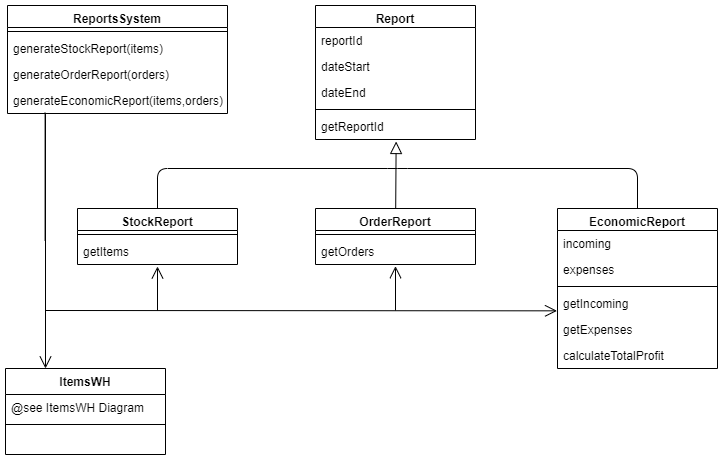

The diagram above was exported from draw.io. Its source (the exported page's mxGraphModel, read from the mxfile embedded in the PNG):
<mxGraphModel dx="1088" dy="649" grid="1" gridSize="10" guides="1" tooltips="1" connect="1" arrows="1" fold="1" page="1" pageScale="1" pageWidth="850" pageHeight="1100" math="0" shadow="0">
  <root>
    <mxCell id="0" />
    <mxCell id="1" parent="0" />
    <mxCell id="2" value="" style="endArrow=block;html=1;endFill=0;entryX=0.504;entryY=1.077;entryDx=0;entryDy=0;entryPerimeter=0;endSize=10;" edge="1" source="30" target="26" parent="1">
      <mxGeometry width="50" height="50" relative="1" as="geometry">
        <mxPoint x="462" y="262" as="sourcePoint" />
        <mxPoint x="480.96000000000004" y="188.47000000000025" as="targetPoint" />
      </mxGeometry>
    </mxCell>
    <mxCell id="3" value="" style="endArrow=none;html=1;exitX=0.5;exitY=0;exitDx=0;exitDy=0;entryX=0.5;entryY=0;entryDx=0;entryDy=0;" edge="1" source="27" target="9" parent="1">
      <mxGeometry width="50" height="50" relative="1" as="geometry">
        <mxPoint x="242" y="272.9999999999998" as="sourcePoint" />
        <mxPoint x="292" y="223" as="targetPoint" />
        <Array as="points">
          <mxPoint x="242" y="233" />
          <mxPoint x="482" y="233" />
          <mxPoint x="722" y="233" />
        </Array>
      </mxGeometry>
    </mxCell>
    <mxCell id="4" value="" style="endArrow=none;html=1;exitX=0.259;exitY=1.026;exitDx=0;exitDy=0;exitPerimeter=0;" edge="1" parent="1">
      <mxGeometry width="50" height="50" relative="1" as="geometry">
        <mxPoint x="129.98000000000002" y="178.67599999999993" as="sourcePoint" />
        <mxPoint x="130" y="375" as="targetPoint" />
      </mxGeometry>
    </mxCell>
    <mxCell id="5" value="" style="endArrow=open;html=1;entryX=-0.003;entryY=0.782;entryDx=0;entryDy=0;entryPerimeter=0;startSize=10;endSize=10;endFill=0;" edge="1" target="13" parent="1">
      <mxGeometry width="50" height="50" relative="1" as="geometry">
        <mxPoint x="130" y="375" as="sourcePoint" />
        <mxPoint x="372" y="75" as="targetPoint" />
      </mxGeometry>
    </mxCell>
    <mxCell id="6" value="" style="endArrow=open;html=1;endFill=0;endSize=10;startSize=10;entryX=0.5;entryY=1.075;entryDx=0;entryDy=0;entryPerimeter=0;" edge="1" target="29" parent="1">
      <mxGeometry width="50" height="50" relative="1" as="geometry">
        <mxPoint x="242" y="375" as="sourcePoint" />
        <mxPoint x="242" y="335" as="targetPoint" />
      </mxGeometry>
    </mxCell>
    <mxCell id="7" value="" style="endArrow=open;html=1;entryX=0.5;entryY=1.064;entryDx=0;entryDy=0;startArrow=none;startFill=0;endSize=10;endFill=0;startSize=10;entryPerimeter=0;" edge="1" target="32" parent="1">
      <mxGeometry width="50" height="50" relative="1" as="geometry">
        <mxPoint x="480" y="375" as="sourcePoint" />
        <mxPoint x="480" y="302.9999999999998" as="targetPoint" />
      </mxGeometry>
    </mxCell>
    <mxCell id="8" style="edgeStyle=orthogonalEdgeStyle;rounded=0;orthogonalLoop=1;jettySize=auto;html=1;startSize=10;endSize=10;exitX=0.171;exitY=0.969;exitDx=0;exitDy=0;exitPerimeter=0;entryX=0.25;entryY=0;entryDx=0;entryDy=0;endArrow=open;endFill=0;" edge="1" source="20" target="33" parent="1">
      <mxGeometry relative="1" as="geometry">
        <mxPoint x="72" y="270" as="targetPoint" />
      </mxGeometry>
    </mxCell>
    <mxCell id="9" value="EconomicReport" style="swimlane;fontStyle=1;align=center;verticalAlign=top;childLayout=stackLayout;horizontal=1;startSize=22;horizontalStack=0;resizeParent=1;resizeParentMax=0;resizeLast=0;collapsible=1;marginBottom=0;" vertex="1" parent="1">
      <mxGeometry x="642" y="273" width="160" height="160" as="geometry" />
    </mxCell>
    <mxCell id="10" value="incoming" style="text;strokeColor=none;fillColor=none;align=left;verticalAlign=top;spacingLeft=4;spacingRight=4;overflow=hidden;rotatable=0;points=[[0,0.5],[1,0.5]];portConstraint=eastwest;" vertex="1" parent="9">
      <mxGeometry y="22" width="160" height="26" as="geometry" />
    </mxCell>
    <mxCell id="11" value="expenses" style="text;strokeColor=none;fillColor=none;align=left;verticalAlign=top;spacingLeft=4;spacingRight=4;overflow=hidden;rotatable=0;points=[[0,0.5],[1,0.5]];portConstraint=eastwest;" vertex="1" parent="9">
      <mxGeometry y="48" width="160" height="26" as="geometry" />
    </mxCell>
    <mxCell id="12" value="" style="line;strokeWidth=1;fillColor=none;align=left;verticalAlign=middle;spacingTop=-1;spacingLeft=3;spacingRight=3;rotatable=0;labelPosition=right;points=[];portConstraint=eastwest;" vertex="1" parent="9">
      <mxGeometry y="74" width="160" height="8" as="geometry" />
    </mxCell>
    <mxCell id="13" value="getIncoming" style="text;strokeColor=none;fillColor=none;align=left;verticalAlign=top;spacingLeft=4;spacingRight=4;overflow=hidden;rotatable=0;points=[[0,0.5],[1,0.5]];portConstraint=eastwest;" vertex="1" parent="9">
      <mxGeometry y="82" width="160" height="26" as="geometry" />
    </mxCell>
    <mxCell id="14" value="getExpenses" style="text;strokeColor=none;fillColor=none;align=left;verticalAlign=top;spacingLeft=4;spacingRight=4;overflow=hidden;rotatable=0;points=[[0,0.5],[1,0.5]];portConstraint=eastwest;" vertex="1" parent="9">
      <mxGeometry y="108" width="160" height="26" as="geometry" />
    </mxCell>
    <mxCell id="15" value="calculateTotalProfit" style="text;strokeColor=none;fillColor=none;align=left;verticalAlign=top;spacingLeft=4;spacingRight=4;overflow=hidden;rotatable=0;points=[[0,0.5],[1,0.5]];portConstraint=eastwest;" vertex="1" parent="9">
      <mxGeometry y="134" width="160" height="26" as="geometry" />
    </mxCell>
    <mxCell id="16" value="ReportsSystem" style="swimlane;fontStyle=1;align=center;verticalAlign=top;childLayout=stackLayout;horizontal=1;startSize=22;horizontalStack=0;resizeParent=1;resizeParentMax=0;resizeLast=0;collapsible=1;marginBottom=0;" vertex="1" parent="1">
      <mxGeometry x="92" y="70" width="220" height="108" as="geometry" />
    </mxCell>
    <mxCell id="17" value="" style="line;strokeWidth=1;fillColor=none;align=left;verticalAlign=middle;spacingTop=-1;spacingLeft=3;spacingRight=3;rotatable=0;labelPosition=right;points=[];portConstraint=eastwest;" vertex="1" parent="16">
      <mxGeometry y="22" width="220" height="8" as="geometry" />
    </mxCell>
    <mxCell id="18" value="generateStockReport(items)" style="text;strokeColor=none;fillColor=none;align=left;verticalAlign=top;spacingLeft=4;spacingRight=4;overflow=hidden;rotatable=0;points=[[0,0.5],[1,0.5]];portConstraint=eastwest;" vertex="1" parent="16">
      <mxGeometry y="30" width="220" height="26" as="geometry" />
    </mxCell>
    <mxCell id="19" value="generateOrderReport(orders)" style="text;strokeColor=none;fillColor=none;align=left;verticalAlign=top;spacingLeft=4;spacingRight=4;overflow=hidden;rotatable=0;points=[[0,0.5],[1,0.5]];portConstraint=eastwest;" vertex="1" parent="16">
      <mxGeometry y="56" width="220" height="26" as="geometry" />
    </mxCell>
    <mxCell id="20" value="generateEconomicReport(items,orders)" style="text;strokeColor=none;fillColor=none;align=left;verticalAlign=top;spacingLeft=4;spacingRight=4;overflow=hidden;rotatable=0;points=[[0,0.5],[1,0.5]];portConstraint=eastwest;" vertex="1" parent="16">
      <mxGeometry y="82" width="220" height="26" as="geometry" />
    </mxCell>
    <mxCell id="21" value="Report" style="swimlane;fontStyle=1;align=center;verticalAlign=top;childLayout=stackLayout;horizontal=1;startSize=22;horizontalStack=0;resizeParent=1;resizeParentMax=0;resizeLast=0;collapsible=1;marginBottom=0;" vertex="1" parent="1">
      <mxGeometry x="400" y="70" width="160" height="134" as="geometry" />
    </mxCell>
    <mxCell id="22" value="reportId" style="text;strokeColor=none;fillColor=none;align=left;verticalAlign=top;spacingLeft=4;spacingRight=4;overflow=hidden;rotatable=0;points=[[0,0.5],[1,0.5]];portConstraint=eastwest;" vertex="1" parent="21">
      <mxGeometry y="22" width="160" height="26" as="geometry" />
    </mxCell>
    <mxCell id="23" value="dateStart" style="text;strokeColor=none;fillColor=none;align=left;verticalAlign=top;spacingLeft=4;spacingRight=4;overflow=hidden;rotatable=0;points=[[0,0.5],[1,0.5]];portConstraint=eastwest;" vertex="1" parent="21">
      <mxGeometry y="48" width="160" height="26" as="geometry" />
    </mxCell>
    <mxCell id="24" value="dateEnd" style="text;strokeColor=none;fillColor=none;align=left;verticalAlign=top;spacingLeft=4;spacingRight=4;overflow=hidden;rotatable=0;points=[[0,0.5],[1,0.5]];portConstraint=eastwest;" vertex="1" parent="21">
      <mxGeometry y="74" width="160" height="26" as="geometry" />
    </mxCell>
    <mxCell id="25" value="" style="line;strokeWidth=1;fillColor=none;align=left;verticalAlign=middle;spacingTop=-1;spacingLeft=3;spacingRight=3;rotatable=0;labelPosition=right;points=[];portConstraint=eastwest;" vertex="1" parent="21">
      <mxGeometry y="100" width="160" height="8" as="geometry" />
    </mxCell>
    <mxCell id="26" value="getReportId" style="text;strokeColor=none;fillColor=none;align=left;verticalAlign=top;spacingLeft=4;spacingRight=4;overflow=hidden;rotatable=0;points=[[0,0.5],[1,0.5]];portConstraint=eastwest;" vertex="1" parent="21">
      <mxGeometry y="108" width="160" height="26" as="geometry" />
    </mxCell>
    <mxCell id="27" value="StockReport" style="swimlane;fontStyle=1;align=center;verticalAlign=top;childLayout=stackLayout;horizontal=1;startSize=22;horizontalStack=0;resizeParent=1;resizeParentMax=0;resizeLast=0;collapsible=1;marginBottom=0;" vertex="1" parent="1">
      <mxGeometry x="162" y="273" width="160" height="56" as="geometry" />
    </mxCell>
    <mxCell id="28" value="" style="line;strokeWidth=1;fillColor=none;align=left;verticalAlign=middle;spacingTop=-1;spacingLeft=3;spacingRight=3;rotatable=0;labelPosition=right;points=[];portConstraint=eastwest;" vertex="1" parent="27">
      <mxGeometry y="22" width="160" height="8" as="geometry" />
    </mxCell>
    <mxCell id="29" value="getItems" style="text;strokeColor=none;fillColor=none;align=left;verticalAlign=top;spacingLeft=4;spacingRight=4;overflow=hidden;rotatable=0;points=[[0,0.5],[1,0.5]];portConstraint=eastwest;" vertex="1" parent="27">
      <mxGeometry y="30" width="160" height="26" as="geometry" />
    </mxCell>
    <mxCell id="30" value="OrderReport" style="swimlane;fontStyle=1;align=center;verticalAlign=top;childLayout=stackLayout;horizontal=1;startSize=22;horizontalStack=0;resizeParent=1;resizeParentMax=0;resizeLast=0;collapsible=1;marginBottom=0;" vertex="1" parent="1">
      <mxGeometry x="400" y="273" width="160" height="56" as="geometry" />
    </mxCell>
    <mxCell id="31" value="" style="line;strokeWidth=1;fillColor=none;align=left;verticalAlign=middle;spacingTop=-1;spacingLeft=3;spacingRight=3;rotatable=0;labelPosition=right;points=[];portConstraint=eastwest;" vertex="1" parent="30">
      <mxGeometry y="22" width="160" height="8" as="geometry" />
    </mxCell>
    <mxCell id="32" value="getOrders" style="text;strokeColor=none;fillColor=none;align=left;verticalAlign=top;spacingLeft=4;spacingRight=4;overflow=hidden;rotatable=0;points=[[0,0.5],[1,0.5]];portConstraint=eastwest;" vertex="1" parent="30">
      <mxGeometry y="30" width="160" height="26" as="geometry" />
    </mxCell>
    <mxCell id="33" value="ItemsWH" style="swimlane;fontStyle=1;align=center;verticalAlign=top;childLayout=stackLayout;horizontal=1;startSize=26;horizontalStack=0;resizeParent=1;resizeParentMax=0;resizeLast=0;collapsible=1;marginBottom=0;" vertex="1" parent="1">
      <mxGeometry x="90" y="433" width="160" height="86" as="geometry" />
    </mxCell>
    <mxCell id="34" value="@see ItemsWH Diagram" style="text;strokeColor=none;fillColor=none;align=left;verticalAlign=top;spacingLeft=4;spacingRight=4;overflow=hidden;rotatable=0;points=[[0,0.5],[1,0.5]];portConstraint=eastwest;" vertex="1" parent="33">
      <mxGeometry y="26" width="160" height="26" as="geometry" />
    </mxCell>
    <mxCell id="35" value="" style="line;strokeWidth=1;fillColor=none;align=left;verticalAlign=middle;spacingTop=-1;spacingLeft=3;spacingRight=3;rotatable=0;labelPosition=right;points=[];portConstraint=eastwest;" vertex="1" parent="33">
      <mxGeometry y="52" width="160" height="8" as="geometry" />
    </mxCell>
    <mxCell id="36" value=" " style="text;strokeColor=none;fillColor=none;align=left;verticalAlign=top;spacingLeft=4;spacingRight=4;overflow=hidden;rotatable=0;points=[[0,0.5],[1,0.5]];portConstraint=eastwest;" vertex="1" parent="33">
      <mxGeometry y="60" width="160" height="26" as="geometry" />
    </mxCell>
  </root>
</mxGraphModel>